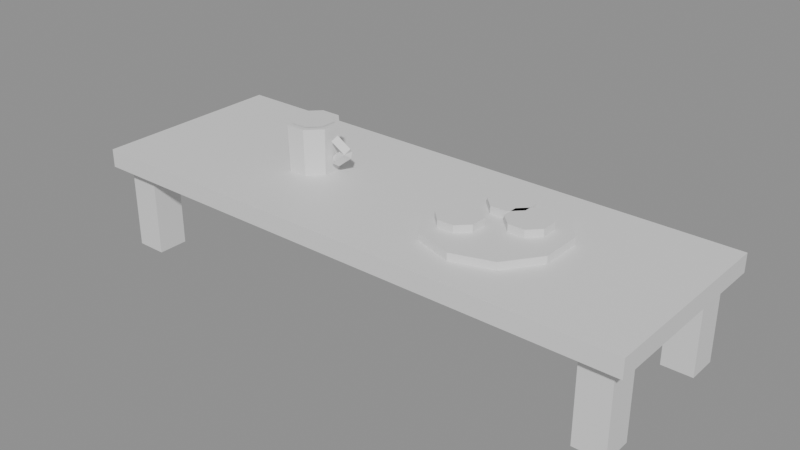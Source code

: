 # Source: low_table_living.blend  (saved by Blender 5.2.44; exported with 4.5.12 LTS)
import bpy
from mathutils import Matrix  # noqa: F401  (used for matrix-valued properties, if any)

bpy.ops.wm.read_factory_settings(use_empty=True)
scene = bpy.context.scene
scene.name = 'Scene'

# ---- collections
col_low_table_living_gridguides = bpy.data.collections.new('low_table_living_GridGuides'); scene.collection.children.link(col_low_table_living_gridguides)

# ---- materials (node trees are filled in below, after node groups)
mat_halka_vertexcolor = bpy.data.materials.new('HALKA_VertexColor')

# ---- material node trees
mat_halka_vertexcolor.use_nodes = True; mat_halka_vertexcolor.node_tree.nodes.clear()
_N = mat_halka_vertexcolor.node_tree.nodes; _L = mat_halka_vertexcolor.node_tree.links
n0 = _N.new('ShaderNodeBsdfPrincipled'); n0.name = 'Principled BSDF'; n0.location = (-200, 100)
n0.inputs[10].default_value = 0.005
n1 = _N.new('ShaderNodeOutputMaterial'); n1.name = 'Material Output'; n1.location = (200, 100)
_L.new(n0.outputs[0], n1.inputs[0])
n1.is_active_output = True

# ---- meshes
me_low_table_living_mesh = bpy.data.meshes.new('low_table_living_Mesh')
me_low_table_living_mesh.from_pydata([(-0.21, -0.16, 0.14), (-0.21, -0.16, 0.17), (-0.21, 0.16, 0.14), (-0.21, 0.16, 0.17), (0.71, -0.16, 0.14), (0.71, -0.16, 0.17), (0.71, 0.16, 0.14), (0.71, 0.16, 0.17), (-0.19, -0.14, 0.0), (-0.19, -0.14, 0.14), (-0.19, -0.09, 0.0), (-0.19, -0.09, 0.14), (-0.14, -0.14, 0.0), (-0.14, -0.14, 0.14), (-0.14, -0.09, 0.0), (-0.14, -0.09, 0.14), (-0.19, 0.09, 0.0), (-0.19, 0.09, 0.14), (-0.19, 0.14, 0.0), (-0.19, 0.14, 0.14), (-0.14, 0.09, 0.0), (-0.14, 0.09, 0.14), (-0.14, 0.14, 0.0), (-0.14, 0.14, 0.14), (0.64, -0.14, 0.0), (0.64, -0.14, 0.14), (0.64, -0.09, 0.0), (0.64, -0.09, 0.14), (0.69, -0.14, 0.0), (0.69, -0.14, 0.14), (0.69, -0.09, 0.0), (0.69, -0.09, 0.14), (0.64, 0.09, 0.0), (0.64, 0.09, 0.14), (0.64, 0.14, 0.0), (0.64, 0.14, 0.14), (0.69, 0.09, 0.0), (0.69, 0.09, 0.14), (0.69, 0.14, 0.0), (0.69, 0.14, 0.14), (0.117, 0.01531, 0.17), (0.09531, 0.03696, 0.17), (0.06469, 0.03696, 0.17), (0.04304, 0.01531, 0.17), (0.04304, -0.01531, 0.17), (0.06469, -0.03696, 0.17), (0.09531, -0.03696, 0.17), (0.117, -0.01531, 0.17), (0.1188, 0.01607, 0.245), (0.09607, 0.0388, 0.245), (0.06393, 0.0388, 0.245), (0.0412, 0.01607, 0.245), (0.0412, -0.01607, 0.245), (0.06393, -0.0388, 0.245), (0.09607, -0.0388, 0.245), (0.1188, -0.01607, 0.245), (0.1114, 0.01301, 0.246), (0.09301, 0.03141, 0.246), (0.06699, 0.03141, 0.246), (0.04859, 0.01301, 0.246), (0.04859, -0.01301, 0.246), (0.06699, -0.03141, 0.246), (0.09301, -0.03141, 0.246), (0.1114, -0.01301, 0.246), (0.5246, 0.03399, 0.182), (0.4847, 0.08899, 0.182), (0.125, 0.009, 0.225), (0.15, 0.009, 0.21), (0.1204, 0.0, 0.2173), (0.1454, 0.0, 0.2023), (0.125, -0.009, 0.225), (0.15, -0.009, 0.21), (0.1296, 0.0, 0.2327), (0.1546, 0.0, 0.2177), (0.15, 0.009, 0.21), (0.125, 0.009, 0.19), (0.1444, 0.0, 0.217), (0.1194, 0.0, 0.197), (0.15, -0.009, 0.21), (0.125, -0.009, 0.19), (0.1556, 0.0, 0.203), (0.1306, 0.0, 0.183), (0.42, 0.11, 0.182), (0.3553, 0.08899, 0.182), (0.3154, 0.03399, 0.182), (0.3154, -0.03399, 0.182), (0.3553, -0.08899, 0.182), (0.42, -0.11, 0.182), (0.4847, -0.08899, 0.182), (0.5246, -0.03399, 0.182), (0.5246, 0.03399, 0.17), (0.4847, 0.08899, 0.17), (0.42, 0.11, 0.17), (0.3553, 0.08899, 0.17), (0.3154, 0.03399, 0.17), (0.3154, -0.03399, 0.17), (0.3553, -0.08899, 0.17), (0.42, -0.11, 0.17), (0.4847, -0.08899, 0.17), (0.5246, -0.03399, 0.17), (0.4123, -0.01661, 0.194), (0.3934, 0.002336, 0.194), (0.3666, 0.002336, 0.194), (0.3477, -0.01661, 0.194), (0.3477, -0.04339, 0.194), (0.3666, -0.06234, 0.194), (0.3934, -0.06234, 0.194), (0.4123, -0.04339, 0.194), (0.4123, -0.01661, 0.182), (0.3934, 0.002336, 0.182), (0.3666, 0.002336, 0.182), (0.3477, -0.01661, 0.182), (0.3477, -0.04339, 0.182), (0.3666, -0.06234, 0.182), (0.3934, -0.06234, 0.182), (0.4123, -0.04339, 0.182), (0.4923, 0.03339, 0.194), (0.4734, 0.05234, 0.194), (0.4466, 0.05234, 0.194), (0.4277, 0.03339, 0.194), (0.4277, 0.006606, 0.194), (0.4466, -0.01234, 0.194), (0.4734, -0.01234, 0.194), (0.4923, 0.006606, 0.194), (0.4923, 0.03339, 0.182), (0.4734, 0.05234, 0.182), (0.4466, 0.05234, 0.182), (0.4277, 0.03339, 0.182), (0.4277, 0.006606, 0.182), (0.4466, -0.01234, 0.182), (0.4734, -0.01234, 0.182), (0.4923, 0.006606, 0.182), (0.4423, 0.06339, 0.194), (0.4234, 0.08234, 0.194), (0.3966, 0.08234, 0.194), (0.3777, 0.06339, 0.194), (0.3777, 0.03661, 0.194), (0.3966, 0.01766, 0.194), (0.4234, 0.01766, 0.194), (0.4423, 0.03661, 0.194), (0.4423, 0.06339, 0.182), (0.4234, 0.08234, 0.182), (0.3966, 0.08234, 0.182), (0.3777, 0.06339, 0.182), (0.3777, 0.03661, 0.182), (0.3966, 0.01766, 0.182), (0.4234, 0.01766, 0.182), (0.4423, 0.03661, 0.182)], [], [(0, 1, 3, 2), (2, 3, 7, 6), (6, 7, 5, 4), (4, 5, 1, 0), (2, 6, 4, 0), (7, 3, 1, 5), (8, 9, 11, 10), (10, 11, 15, 14), (14, 15, 13, 12), (12, 13, 9, 8), (10, 14, 12, 8), (15, 11, 9, 13), (16, 17, 19, 18), (18, 19, 23, 22), (22, 23, 21, 20), (20, 21, 17, 16), (18, 22, 20, 16), (23, 19, 17, 21), (24, 25, 27, 26), (26, 27, 31, 30), (30, 31, 29, 28), (28, 29, 25, 24), (26, 30, 28, 24), (31, 27, 25, 29), (32, 33, 35, 34), (34, 35, 39, 38), (38, 39, 37, 36), (36, 37, 33, 32), (34, 38, 36, 32), (39, 35, 33, 37), (47, 46, 45, 44, 43, 42, 41, 40), (48, 49, 50, 51, 52, 53, 54, 55), (40, 41, 49, 48), (41, 42, 50, 49), (42, 43, 51, 50), (43, 44, 52, 51), (44, 45, 53, 52), (45, 46, 54, 53), (46, 47, 55, 54), (47, 40, 48, 55), (56, 57, 58, 59, 60, 61, 62, 63), (76, 77, 79, 78), (74, 75, 77, 76), (66, 67, 69, 68), (77, 75, 81, 79), (64, 90, 91, 65), (68, 69, 71, 70), (69, 67, 73, 71), (83, 93, 94, 84), (70, 71, 73, 72), (90, 99, 98, 97, 96, 95, 94, 93, 92, 91), (84, 94, 95, 85), (72, 73, 67, 66), (66, 68, 70, 72), (64, 65, 82, 83, 84, 85, 86, 87, 88, 89), (78, 79, 81, 80), (82, 92, 93, 83), (65, 91, 92, 82), (80, 81, 75, 74), (78, 80, 74, 76), (85, 95, 96, 86), (86, 96, 97, 87), (87, 97, 98, 88), (88, 98, 99, 89), (89, 99, 90, 64), (100, 101, 102, 103, 104, 105, 106, 107), (108, 115, 114, 113, 112, 111, 110, 109), (100, 108, 109, 101), (101, 109, 110, 102), (102, 110, 111, 103), (103, 111, 112, 104), (104, 112, 113, 105), (105, 113, 114, 106), (106, 114, 115, 107), (107, 115, 108, 100), (116, 117, 118, 119, 120, 121, 122, 123), (124, 131, 130, 129, 128, 127, 126, 125), (116, 124, 125, 117), (117, 125, 126, 118), (118, 126, 127, 119), (119, 127, 128, 120), (120, 128, 129, 121), (121, 129, 130, 122), (122, 130, 131, 123), (123, 131, 124, 116), (132, 133, 134, 135, 136, 137, 138, 139), (140, 147, 146, 145, 144, 143, 142, 141), (132, 140, 141, 133), (133, 141, 142, 134), (134, 142, 143, 135), (135, 143, 144, 136), (136, 144, 145, 137), (137, 145, 146, 138), (138, 146, 147, 139), (139, 147, 140, 132)])
_ca = me_low_table_living_mesh.color_attributes.new('Col', 'FLOAT_COLOR', 'CORNER')
_ca.data.foreach_set('color', [0.4735, 0.2582, 0.1119, 1.0, 0.4735, 0.2582, 0.1119, 1.0, 0.4735, 0.2582, 0.1119, 1.0, 0.4735, 0.2582, 0.1119, 1.0, 0.4735, 0.2582, 0.1119, 1.0, 0.4735, 0.2582, 0.1119, 1.0, 0.4735, 0.2582, 0.1119, 1.0, 0.4735, 0.2582, 0.1119, 1.0, 0.4735, 0.2582, 0.1119, 1.0, 0.4735, 0.2582, 0.1119, 1.0, 0.4735, 0.2582, 0.1119, 1.0, 0.4735, 0.2582, 0.1119, 1.0, 0.4735, 0.2582, 0.1119, 1.0, 0.4735, 0.2582, 0.1119, 1.0, 0.4735, 0.2582, 0.1119, 1.0, 0.4735, 0.2582, 0.1119, 1.0, 0.4735, 0.2582, 0.1119, 1.0, 0.4735, 0.2582, 0.1119, 1.0, 0.4735, 0.2582, 0.1119, 1.0, 0.4735, 0.2582, 0.1119, 1.0, 0.6654, 0.4072, 0.2051, 1.0, 0.6654, 0.4072, 0.2051, 1.0, 0.6654, 0.4072, 0.2051, 1.0, 0.6654, 0.4072, 0.2051, 1.0, 0.2705, 0.1413, 0.0648, 1.0, 0.2705, 0.1413, 0.0648, 1.0, 0.2705, 0.1413, 0.0648, 1.0, 0.2705, 0.1413, 0.0648, 1.0, 0.2705, 0.1413, 0.0648, 1.0, 0.2705, 0.1413, 0.0648, 1.0, 0.2705, 0.1413, 0.0648, 1.0, 0.2705, 0.1413, 0.0648, 1.0, 0.2705, 0.1413, 0.0648, 1.0, 0.2705, 0.1413, 0.0648, 1.0, 0.2705, 0.1413, 0.0648, 1.0, 0.2705, 0.1413, 0.0648, 1.0, 0.2705, 0.1413, 0.0648, 1.0, 0.2705, 0.1413, 0.0648, 1.0, 0.2705, 0.1413, 0.0648, 1.0, 0.2705, 0.1413, 0.0648, 1.0, 0.2705, 0.1413, 0.0648, 1.0, 0.2705, 0.1413, 0.0648, 1.0, 0.2705, 0.1413, 0.0648, 1.0, 0.2705, 0.1413, 0.0648, 1.0, 0.2705, 0.1413, 0.0648, 1.0, 0.2705, 0.1413, 0.0648, 1.0, 0.2705, 0.1413, 0.0648, 1.0, 0.2705, 0.1413, 0.0648, 1.0, 0.2705, 0.1413, 0.0648, 1.0, 0.2705, 0.1413, 0.0648, 1.0, 0.2705, 0.1413, 0.0648, 1.0, 0.2705, 0.1413, 0.0648, 1.0, 0.2705, 0.1413, 0.0648, 1.0, 0.2705, 0.1413, 0.0648, 1.0, 0.2705, 0.1413, 0.0648, 1.0, 0.2705, 0.1413, 0.0648, 1.0, 0.2705, 0.1413, 0.0648, 1.0, 0.2705, 0.1413, 0.0648, 1.0, 0.2705, 0.1413, 0.0648, 1.0, 0.2705, 0.1413, 0.0648, 1.0, 0.2705, 0.1413, 0.0648, 1.0, 0.2705, 0.1413, 0.0648, 1.0, 0.2705, 0.1413, 0.0648, 1.0, 0.2705, 0.1413, 0.0648, 1.0, 0.2705, 0.1413, 0.0648, 1.0, 0.2705, 0.1413, 0.0648, 1.0, 0.2705, 0.1413, 0.0648, 1.0, 0.2705, 0.1413, 0.0648, 1.0, 0.2705, 0.1413, 0.0648, 1.0, 0.2705, 0.1413, 0.0648, 1.0, 0.2705, 0.1413, 0.0648, 1.0, 0.2705, 0.1413, 0.0648, 1.0, 0.2705, 0.1413, 0.0648, 1.0, 0.2705, 0.1413, 0.0648, 1.0, 0.2705, 0.1413, 0.0648, 1.0, 0.2705, 0.1413, 0.0648, 1.0, 0.2705, 0.1413, 0.0648, 1.0, 0.2705, 0.1413, 0.0648, 1.0, 0.2705, 0.1413, 0.0648, 1.0, 0.2705, 0.1413, 0.0648, 1.0, 0.2705, 0.1413, 0.0648, 1.0, 0.2705, 0.1413, 0.0648, 1.0, 0.2705, 0.1413, 0.0648, 1.0, 0.2705, 0.1413, 0.0648, 1.0, 0.2705, 0.1413, 0.0648, 1.0, 0.2705, 0.1413, 0.0648, 1.0, 0.2705, 0.1413, 0.0648, 1.0, 0.2705, 0.1413, 0.0648, 1.0, 0.2705, 0.1413, 0.0648, 1.0, 0.2705, 0.1413, 0.0648, 1.0, 0.2705, 0.1413, 0.0648, 1.0, 0.2705, 0.1413, 0.0648, 1.0, 0.2705, 0.1413, 0.0648, 1.0, 0.2705, 0.1413, 0.0648, 1.0, 0.2705, 0.1413, 0.0648, 1.0, 0.2705, 0.1413, 0.0648, 1.0, 0.2705, 0.1413, 0.0648, 1.0, 0.2705, 0.1413, 0.0648, 1.0, 0.2705, 0.1413, 0.0648, 1.0, 0.2705, 0.1413, 0.0648, 1.0, 0.2705, 0.1413, 0.0648, 1.0, 0.2705, 0.1413, 0.0648, 1.0, 0.2705, 0.1413, 0.0648, 1.0, 0.2705, 0.1413, 0.0648, 1.0, 0.2705, 0.1413, 0.0648, 1.0, 0.2705, 0.1413, 0.0648, 1.0, 0.2705, 0.1413, 0.0648, 1.0, 0.2705, 0.1413, 0.0648, 1.0, 0.2705, 0.1413, 0.0648, 1.0, 0.2705, 0.1413, 0.0648, 1.0, 0.2705, 0.1413, 0.0648, 1.0, 0.2705, 0.1413, 0.0648, 1.0, 0.2705, 0.1413, 0.0648, 1.0, 0.2705, 0.1413, 0.0648, 1.0, 0.2705, 0.1413, 0.0648, 1.0, 0.2705, 0.1413, 0.0648, 1.0, 0.2705, 0.1413, 0.0648, 1.0, 0.2705, 0.1413, 0.0648, 1.0, 0.2705, 0.1413, 0.0648, 1.0, 0.2705, 0.1413, 0.0648, 1.0, 0.624, 0.5776, 0.491, 1.0, 0.624, 0.5776, 0.491, 1.0, 0.624, 0.5776, 0.491, 1.0, 0.624, 0.5776, 0.491, 1.0, 0.624, 0.5776, 0.491, 1.0, 0.624, 0.5776, 0.491, 1.0, 0.624, 0.5776, 0.491, 1.0, 0.624, 0.5776, 0.491, 1.0, 0.8228, 0.7758, 0.6867, 1.0, 0.8228, 0.7758, 0.6867, 1.0, 0.8228, 0.7758, 0.6867, 1.0, 0.8228, 0.7758, 0.6867, 1.0, 0.8228, 0.7758, 0.6867, 1.0, 0.8228, 0.7758, 0.6867, 1.0, 0.8228, 0.7758, 0.6867, 1.0, 0.8228, 0.7758, 0.6867, 1.0, 0.624, 0.5776, 0.491, 1.0, 0.624, 0.5776, 0.491, 1.0, 0.624, 0.5776, 0.491, 1.0, 0.624, 0.5776, 0.491, 1.0, 0.624, 0.5776, 0.491, 1.0, 0.624, 0.5776, 0.491, 1.0, 0.624, 0.5776, 0.491, 1.0, 0.624, 0.5776, 0.491, 1.0, 0.624, 0.5776, 0.491, 1.0, 0.624, 0.5776, 0.491, 1.0, 0.624, 0.5776, 0.491, 1.0, 0.624, 0.5776, 0.491, 1.0, 0.624, 0.5776, 0.491, 1.0, 0.624, 0.5776, 0.491, 1.0, 0.624, 0.5776, 0.491, 1.0, 0.624, 0.5776, 0.491, 1.0, 0.624, 0.5776, 0.491, 1.0, 0.624, 0.5776, 0.491, 1.0, 0.624, 0.5776, 0.491, 1.0, 0.624, 0.5776, 0.491, 1.0, 0.624, 0.5776, 0.491, 1.0, 0.624, 0.5776, 0.491, 1.0, 0.624, 0.5776, 0.491, 1.0, 0.624, 0.5776, 0.491, 1.0, 0.624, 0.5776, 0.491, 1.0, 0.624, 0.5776, 0.491, 1.0, 0.624, 0.5776, 0.491, 1.0, 0.624, 0.5776, 0.491, 1.0, 0.624, 0.5776, 0.491, 1.0, 0.624, 0.5776, 0.491, 1.0, 0.624, 0.5776, 0.491, 1.0, 0.624, 0.5776, 0.491, 1.0, 0.147, 0.05448, 0.01938, 1.0, 0.147, 0.05448, 0.01938, 1.0, 0.147, 0.05448, 0.01938, 1.0, 0.147, 0.05448, 0.01938, 1.0, 0.147, 0.05448, 0.01938, 1.0, 0.147, 0.05448, 0.01938, 1.0, 0.147, 0.05448, 0.01938, 1.0, 0.147, 0.05448, 0.01938, 1.0, 0.8228, 0.7758, 0.6867, 1.0, 0.8228, 0.7758, 0.6867, 1.0, 0.8228, 0.7758, 0.6867, 1.0, 0.8228, 0.7758, 0.6867, 1.0, 0.8228, 0.7758, 0.6867, 1.0, 0.8228, 0.7758, 0.6867, 1.0, 0.8228, 0.7758, 0.6867, 1.0, 0.8228, 0.7758, 0.6867, 1.0, 0.8228, 0.7758, 0.6867, 1.0, 0.8228, 0.7758, 0.6867, 1.0, 0.8228, 0.7758, 0.6867, 1.0, 0.8228, 0.7758, 0.6867, 1.0, 0.8228, 0.7758, 0.6867, 1.0, 0.8228, 0.7758, 0.6867, 1.0, 0.8228, 0.7758, 0.6867, 1.0, 0.8228, 0.7758, 0.6867, 1.0, 0.7231, 0.6867, 0.6038, 1.0, 0.7231, 0.6867, 0.6038, 1.0, 0.7231, 0.6867, 0.6038, 1.0, 0.7231, 0.6867, 0.6038, 1.0, 0.8228, 0.7758, 0.6867, 1.0, 0.8228, 0.7758, 0.6867, 1.0, 0.8228, 0.7758, 0.6867, 1.0, 0.8228, 0.7758, 0.6867, 1.0, 0.8228, 0.7758, 0.6867, 1.0, 0.8228, 0.7758, 0.6867, 1.0, 0.8228, 0.7758, 0.6867, 1.0, 0.8228, 0.7758, 0.6867, 1.0, 0.7231, 0.6867, 0.6038, 1.0, 0.7231, 0.6867, 0.6038, 1.0, 0.7231, 0.6867, 0.6038, 1.0, 0.7231, 0.6867, 0.6038, 1.0, 0.8228, 0.7758, 0.6867, 1.0, 0.8228, 0.7758, 0.6867, 1.0, 0.8228, 0.7758, 0.6867, 1.0, 0.8228, 0.7758, 0.6867, 1.0, 0.7231, 0.6867, 0.6038, 1.0, 0.7231, 0.6867, 0.6038, 1.0, 0.7231, 0.6867, 0.6038, 1.0, 0.7231, 0.6867, 0.6038, 1.0, 0.7231, 0.6867, 0.6038, 1.0, 0.7231, 0.6867, 0.6038, 1.0, 0.7231, 0.6867, 0.6038, 1.0, 0.7231, 0.6867, 0.6038, 1.0, 0.7231, 0.6867, 0.6038, 1.0, 0.7231, 0.6867, 0.6038, 1.0, 0.7231, 0.6867, 0.6038, 1.0, 0.7231, 0.6867, 0.6038, 1.0, 0.7231, 0.6867, 0.6038, 1.0, 0.7231, 0.6867, 0.6038, 1.0, 0.8228, 0.7758, 0.6867, 1.0, 0.8228, 0.7758, 0.6867, 1.0, 0.8228, 0.7758, 0.6867, 1.0, 0.8228, 0.7758, 0.6867, 1.0, 0.8228, 0.7758, 0.6867, 1.0, 0.8228, 0.7758, 0.6867, 1.0, 0.8228, 0.7758, 0.6867, 1.0, 0.8228, 0.7758, 0.6867, 1.0, 0.9131, 0.8879, 0.8228, 1.0, 0.9131, 0.8879, 0.8228, 1.0, 0.9131, 0.8879, 0.8228, 1.0, 0.9131, 0.8879, 0.8228, 1.0, 0.9131, 0.8879, 0.8228, 1.0, 0.9131, 0.8879, 0.8228, 1.0, 0.9131, 0.8879, 0.8228, 1.0, 0.9131, 0.8879, 0.8228, 1.0, 0.9131, 0.8879, 0.8228, 1.0, 0.9131, 0.8879, 0.8228, 1.0, 0.8228, 0.7758, 0.6867, 1.0, 0.8228, 0.7758, 0.6867, 1.0, 0.8228, 0.7758, 0.6867, 1.0, 0.8228, 0.7758, 0.6867, 1.0, 0.7231, 0.6867, 0.6038, 1.0, 0.7231, 0.6867, 0.6038, 1.0, 0.7231, 0.6867, 0.6038, 1.0, 0.7231, 0.6867, 0.6038, 1.0, 0.7231, 0.6867, 0.6038, 1.0, 0.7231, 0.6867, 0.6038, 1.0, 0.7231, 0.6867, 0.6038, 1.0, 0.7231, 0.6867, 0.6038, 1.0, 0.8228, 0.7758, 0.6867, 1.0, 0.8228, 0.7758, 0.6867, 1.0, 0.8228, 0.7758, 0.6867, 1.0, 0.8228, 0.7758, 0.6867, 1.0, 0.8228, 0.7758, 0.6867, 1.0, 0.8228, 0.7758, 0.6867, 1.0, 0.8228, 0.7758, 0.6867, 1.0, 0.8228, 0.7758, 0.6867, 1.0, 0.7231, 0.6867, 0.6038, 1.0, 0.7231, 0.6867, 0.6038, 1.0, 0.7231, 0.6867, 0.6038, 1.0, 0.7231, 0.6867, 0.6038, 1.0, 0.7231, 0.6867, 0.6038, 1.0, 0.7231, 0.6867, 0.6038, 1.0, 0.7231, 0.6867, 0.6038, 1.0, 0.7231, 0.6867, 0.6038, 1.0, 0.7231, 0.6867, 0.6038, 1.0, 0.7231, 0.6867, 0.6038, 1.0, 0.7231, 0.6867, 0.6038, 1.0, 0.7231, 0.6867, 0.6038, 1.0, 0.7231, 0.6867, 0.6038, 1.0, 0.7231, 0.6867, 0.6038, 1.0, 0.7231, 0.6867, 0.6038, 1.0, 0.7231, 0.6867, 0.6038, 1.0, 0.7231, 0.6867, 0.6038, 1.0, 0.7231, 0.6867, 0.6038, 1.0, 0.7231, 0.6867, 0.6038, 1.0, 0.7231, 0.6867, 0.6038, 1.0, 0.6514, 0.3231, 0.09531, 1.0, 0.6514, 0.3231, 0.09531, 1.0, 0.6514, 0.3231, 0.09531, 1.0, 0.6514, 0.3231, 0.09531, 1.0, 0.6514, 0.3231, 0.09531, 1.0, 0.6514, 0.3231, 0.09531, 1.0, 0.6514, 0.3231, 0.09531, 1.0, 0.6514, 0.3231, 0.09531, 1.0, 0.3916, 0.1651, 0.04231, 1.0, 0.3916, 0.1651, 0.04231, 1.0, 0.3916, 0.1651, 0.04231, 1.0, 0.3916, 0.1651, 0.04231, 1.0, 0.3916, 0.1651, 0.04231, 1.0, 0.3916, 0.1651, 0.04231, 1.0, 0.3916, 0.1651, 0.04231, 1.0, 0.3916, 0.1651, 0.04231, 1.0, 0.3916, 0.1651, 0.04231, 1.0, 0.3916, 0.1651, 0.04231, 1.0, 0.3916, 0.1651, 0.04231, 1.0, 0.3916, 0.1651, 0.04231, 1.0, 0.3916, 0.1651, 0.04231, 1.0, 0.3916, 0.1651, 0.04231, 1.0, 0.3916, 0.1651, 0.04231, 1.0, 0.3916, 0.1651, 0.04231, 1.0, 0.3916, 0.1651, 0.04231, 1.0, 0.3916, 0.1651, 0.04231, 1.0, 0.3916, 0.1651, 0.04231, 1.0, 0.3916, 0.1651, 0.04231, 1.0, 0.3916, 0.1651, 0.04231, 1.0, 0.3916, 0.1651, 0.04231, 1.0, 0.3916, 0.1651, 0.04231, 1.0, 0.3916, 0.1651, 0.04231, 1.0, 0.3916, 0.1651, 0.04231, 1.0, 0.3916, 0.1651, 0.04231, 1.0, 0.3916, 0.1651, 0.04231, 1.0, 0.3916, 0.1651, 0.04231, 1.0, 0.3916, 0.1651, 0.04231, 1.0, 0.3916, 0.1651, 0.04231, 1.0, 0.3916, 0.1651, 0.04231, 1.0, 0.3916, 0.1651, 0.04231, 1.0, 0.3916, 0.1651, 0.04231, 1.0, 0.3916, 0.1651, 0.04231, 1.0, 0.3916, 0.1651, 0.04231, 1.0, 0.3916, 0.1651, 0.04231, 1.0, 0.3916, 0.1651, 0.04231, 1.0, 0.3916, 0.1651, 0.04231, 1.0, 0.3916, 0.1651, 0.04231, 1.0, 0.3916, 0.1651, 0.04231, 1.0, 0.6514, 0.3231, 0.09531, 1.0, 0.6514, 0.3231, 0.09531, 1.0, 0.6514, 0.3231, 0.09531, 1.0, 0.6514, 0.3231, 0.09531, 1.0, 0.6514, 0.3231, 0.09531, 1.0, 0.6514, 0.3231, 0.09531, 1.0, 0.6514, 0.3231, 0.09531, 1.0, 0.6514, 0.3231, 0.09531, 1.0, 0.3916, 0.1651, 0.04231, 1.0, 0.3916, 0.1651, 0.04231, 1.0, 0.3916, 0.1651, 0.04231, 1.0, 0.3916, 0.1651, 0.04231, 1.0, 0.3916, 0.1651, 0.04231, 1.0, 0.3916, 0.1651, 0.04231, 1.0, 0.3916, 0.1651, 0.04231, 1.0, 0.3916, 0.1651, 0.04231, 1.0, 0.3916, 0.1651, 0.04231, 1.0, 0.3916, 0.1651, 0.04231, 1.0, 0.3916, 0.1651, 0.04231, 1.0, 0.3916, 0.1651, 0.04231, 1.0, 0.3916, 0.1651, 0.04231, 1.0, 0.3916, 0.1651, 0.04231, 1.0, 0.3916, 0.1651, 0.04231, 1.0, 0.3916, 0.1651, 0.04231, 1.0, 0.3916, 0.1651, 0.04231, 1.0, 0.3916, 0.1651, 0.04231, 1.0, 0.3916, 0.1651, 0.04231, 1.0, 0.3916, 0.1651, 0.04231, 1.0, 0.3916, 0.1651, 0.04231, 1.0, 0.3916, 0.1651, 0.04231, 1.0, 0.3916, 0.1651, 0.04231, 1.0, 0.3916, 0.1651, 0.04231, 1.0, 0.3916, 0.1651, 0.04231, 1.0, 0.3916, 0.1651, 0.04231, 1.0, 0.3916, 0.1651, 0.04231, 1.0, 0.3916, 0.1651, 0.04231, 1.0, 0.3916, 0.1651, 0.04231, 1.0, 0.3916, 0.1651, 0.04231, 1.0, 0.3916, 0.1651, 0.04231, 1.0, 0.3916, 0.1651, 0.04231, 1.0, 0.3916, 0.1651, 0.04231, 1.0, 0.3916, 0.1651, 0.04231, 1.0, 0.3916, 0.1651, 0.04231, 1.0, 0.3916, 0.1651, 0.04231, 1.0, 0.3916, 0.1651, 0.04231, 1.0, 0.3916, 0.1651, 0.04231, 1.0, 0.3916, 0.1651, 0.04231, 1.0, 0.3916, 0.1651, 0.04231, 1.0, 0.6514, 0.3231, 0.09531, 1.0, 0.6514, 0.3231, 0.09531, 1.0, 0.6514, 0.3231, 0.09531, 1.0, 0.6514, 0.3231, 0.09531, 1.0, 0.6514, 0.3231, 0.09531, 1.0, 0.6514, 0.3231, 0.09531, 1.0, 0.6514, 0.3231, 0.09531, 1.0, 0.6514, 0.3231, 0.09531, 1.0, 0.3916, 0.1651, 0.04231, 1.0, 0.3916, 0.1651, 0.04231, 1.0, 0.3916, 0.1651, 0.04231, 1.0, 0.3916, 0.1651, 0.04231, 1.0, 0.3916, 0.1651, 0.04231, 1.0, 0.3916, 0.1651, 0.04231, 1.0, 0.3916, 0.1651, 0.04231, 1.0, 0.3916, 0.1651, 0.04231, 1.0, 0.3916, 0.1651, 0.04231, 1.0, 0.3916, 0.1651, 0.04231, 1.0, 0.3916, 0.1651, 0.04231, 1.0, 0.3916, 0.1651, 0.04231, 1.0, 0.3916, 0.1651, 0.04231, 1.0, 0.3916, 0.1651, 0.04231, 1.0, 0.3916, 0.1651, 0.04231, 1.0, 0.3916, 0.1651, 0.04231, 1.0, 0.3916, 0.1651, 0.04231, 1.0, 0.3916, 0.1651, 0.04231, 1.0, 0.3916, 0.1651, 0.04231, 1.0, 0.3916, 0.1651, 0.04231, 1.0, 0.3916, 0.1651, 0.04231, 1.0, 0.3916, 0.1651, 0.04231, 1.0, 0.3916, 0.1651, 0.04231, 1.0, 0.3916, 0.1651, 0.04231, 1.0, 0.3916, 0.1651, 0.04231, 1.0, 0.3916, 0.1651, 0.04231, 1.0, 0.3916, 0.1651, 0.04231, 1.0, 0.3916, 0.1651, 0.04231, 1.0, 0.3916, 0.1651, 0.04231, 1.0, 0.3916, 0.1651, 0.04231, 1.0, 0.3916, 0.1651, 0.04231, 1.0, 0.3916, 0.1651, 0.04231, 1.0, 0.3916, 0.1651, 0.04231, 1.0, 0.3916, 0.1651, 0.04231, 1.0, 0.3916, 0.1651, 0.04231, 1.0, 0.3916, 0.1651, 0.04231, 1.0, 0.3916, 0.1651, 0.04231, 1.0, 0.3916, 0.1651, 0.04231, 1.0, 0.3916, 0.1651, 0.04231, 1.0, 0.3916, 0.1651, 0.04231, 1.0])
me_low_table_living_mesh.materials.append(mat_halka_vertexcolor)
me_low_table_living_mesh.update()

# ---- objects
ob_low_table_living = bpy.data.objects.new('low_table_living', me_low_table_living_mesh)
ob_cell_0_0 = bpy.data.objects.new('cell_0_0', None)
ob_cell_1_0 = bpy.data.objects.new('cell_1_0', None)

# ---- transforms, parenting, visibility, modifiers, constraints
ob_low_table_living.location = (0.0, 0.0, 0.0)
ob_cell_0_0.location = (0.0, 0.0, 0.0)
ob_cell_0_0.empty_display_size = 0.25
ob_cell_1_0.location = (0.5, 0.0, 0.0)
ob_cell_1_0.empty_display_size = 0.25

# ---- collection membership
scene.collection.objects.link(ob_low_table_living)
col_low_table_living_gridguides.objects.link(ob_cell_0_0)
col_low_table_living_gridguides.objects.link(ob_cell_1_0)

# ---- scene / render settings (as saved in the file)
scene.frame_start = 1; scene.frame_end = 250; scene.frame_set(1)
scene.render.engine = 'BLENDER_EEVEE_NEXT'
scene.render.bake_bias = 0.0
scene.render.bake_samples = 0
scene.render.compositor_device = 'GPU'
scene.eevee.use_volume_custom_range = False
scene.eevee.fast_gi_thickness_near = 0.1
scene.eevee.fast_gi_thickness_far = 0.0
scene.eevee.ray_tracing_options.screen_trace_thickness = 0.1
bpy.context.view_layer.update()

# ---- added for rendering (the .blend has no active camera and no usable light): camera, sun + grey world if the file has none
cam_auto = bpy.data.cameras.new('AutoCamera')
cam_auto.lens = 50.0
cam_auto.sensor_width = 36.0
cam_auto.clip_end = 1000.0
ob_auto_camera = bpy.data.objects.new('AutoCamera', cam_auto)
scene.collection.objects.link(ob_auto_camera)
ob_auto_camera.location = (1.17952, -1.11543, 0.866619)
ob_auto_camera.rotation_euler = (1.09748, -7.21219e-08, 0.694738)
scene.camera = ob_auto_camera
light_auto_sun = bpy.data.lights.new('AutoSun', 'SUN')
light_auto_sun.energy = 3.0
light_auto_sun.angle = 0.0523599
ob_auto_sun = bpy.data.objects.new('AutoSun', light_auto_sun)
scene.collection.objects.link(ob_auto_sun)
ob_auto_sun.rotation_euler = (0.872665, 0.174533, 0.523599)
if scene.world is None:
    world_auto = bpy.data.worlds.new('AutoWorld')
    world_auto.color = (0.3, 0.3, 0.3)
    scene.world = world_auto
bpy.context.view_layer.update()
